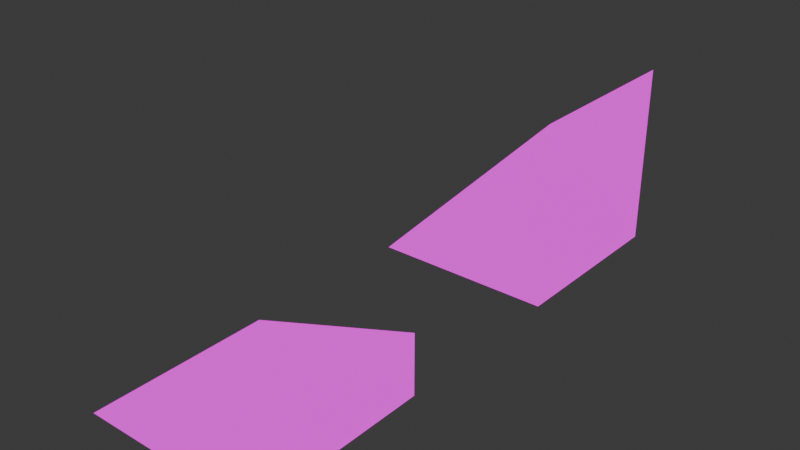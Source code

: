 # Source: Modelling.blend  (saved by Blender 5.1.29; exported with 4.5.12 LTS)
import bpy
from mathutils import Matrix  # noqa: F401  (used for matrix-valued properties, if any)

bpy.ops.wm.read_factory_settings(use_empty=True)
scene = bpy.context.scene
scene.name = 'Scene'

# ---- collections
col_example = bpy.data.collections.new('EXAMPLE'); scene.collection.children.link(col_example)
col_collection = bpy.data.collections.new('Collection'); scene.collection.children.link(col_collection)

# ---- images (referenced by path relative to the original .blend; pixels are not part of the script)
import os
ASSET_DIR = os.environ.get("B2B_ASSET_DIR", "")  # directory of the original .blend (textures are referenced by path, not embedded)
HERE = os.path.dirname(os.path.abspath(__file__))  # packed textures are extracted next to this script under _unpacked/

def load_image(name, relpath, width, height, colorspace="sRGB"):
    """Load a texture the original file referenced (path relative to the .blend, or extracted next to this script)."""
    p = next((c for c in (os.path.join(HERE, relpath), os.path.join(ASSET_DIR, relpath)) if relpath and os.path.exists(c)), "")
    if p:
        img = bpy.data.images.load(p, check_existing=True)
        img.name = name
    else:  # same state as the original file: an image datablock whose file is absent (Cycles renders it pink)
        img = bpy.data.images.new(name, width, height)
        img.source = "FILE"
        img.filepath = "//" + (relpath or name)
    img.colorspace_settings.name = colorspace
    return img
img_material_shape_png_001 = load_image('material_shape.png.001', 'material_shape.png', 1024, 1024, 'sRGB')

# ---- materials (node trees are filled in below, after node groups)
mat_base = bpy.data.materials.new('BASE')
mat_base.alpha_threshold = 0.0
mat_base.use_backface_culling_lightprobe_volume = False
mat_base.roughness = 0.5
mat_base.line_color = (0.0, 0.0, 0.0, 1.0)

# ---- material node trees
mat_base.use_nodes = True; mat_base.node_tree.nodes.clear()
_N = mat_base.node_tree.nodes; _L = mat_base.node_tree.links
n0 = _N.new('ShaderNodeOutputMaterial'); n0.name = 'Material Output'; n0.location = (200, 100)
n1 = _N.new('ShaderNodeTexImage'); n1.name = 'Image Texture'; n1.location = (-80, 100)
n1.image = img_material_shape_png_001
n1.interpolation = 'Closest'
n1.extension = 'CLIP'
_L.new(n1.outputs[0], n0.inputs[0])
n0.is_active_output = True

# ---- world
world_world = bpy.data.worlds.new('World'); scene.world = world_world
world_world.use_nodes = True; world_world.node_tree.nodes.clear()
_N = world_world.node_tree.nodes; _L = world_world.node_tree.links
n0 = _N.new('ShaderNodeOutputWorld'); n0.name = 'World Output'; n0.location = (200, 100)
n1 = _N.new('ShaderNodeBackground'); n1.name = 'Background'; n1.location = (-200, 100)
n1.inputs[0].default_value = (0.05088, 0.05088, 0.05088, 1.0)
_L.new(n1.outputs[0], n0.inputs[0])
n0.is_active_output = True
world_world.color = (0.05088, 0.05088, 0.05088)
world_world.sun_shadow_jitter_overblur = 0.0

# ---- meshes
me_materialshapeslopegeometry = bpy.data.meshes.new('MaterialShapeSlopeGeometry')
me_materialshapeslopegeometry.from_pydata([(0.0, 0.0, 0.0), (1.0, 0.0, 0.0), (1.0, 0.0, 1.0), (0.0, 0.0, 1.0), (1.0, 1.0, 0.0), (1.0, 1.0, 1.0), (1.0, 0.0, 1.0), (0.0, 0.0, 1.0), (1.0, 1.0, 1.0), (1.0, 1.0, 0.0), (0.0, 0.0, 0.0), (1.0, 0.0, 0.0), (0.0, 0.0, 1.0), (1.0, 0.0, 1.0)], [], [(0, 1, 2, 3), (1, 4, 5, 6), (0, 7, 8, 9), (10, 9, 11), (12, 13, 8)])
_uv = me_materialshapeslopegeometry.uv_layers.new(name='UVMap')
_uv.uv.foreach_set('vector', [0.0, 1.0, 1.0, 1.0, 1.0, 0.0, 0.0, 0.0, 1.0, 1.0, 1.0, 0.0, 0.0, 0.0, 0.0, 1.0, 0.0, 1.0, 1.0, 1.0, 1.0, 0.0, 0.0, 0.0, 1.0, 1.0, 0.0, 0.0, 0.0, 1.0, 0.0, 1.0, 1.0, 1.0, 1.0, 0.0])
me_materialshapeslopegeometry.materials.append(mat_base)
me_materialshapeslopegeometry.update()
me_thirdslopefirstgeometry = bpy.data.meshes.new('ThirdSlopeFirstGeometry')
me_thirdslopefirstgeometry.from_pydata([(0.0, 0.0, 0.0), (0.0, 0.0, 1.0), (1.0, 0.0, 1.0), (1.0, 0.0, 0.0), (1.0, 0.3333, 0.0), (1.0, 0.3333, 1.0)], [], [(0, 3, 2, 1), (3, 4, 5, 2), (0, 1, 5, 4), (0, 4, 3), (1, 2, 5)])
_uv = me_thirdslopefirstgeometry.uv_layers.new(name='UVMap')
_uv.uv.foreach_set('vector', [0.0, 1.0, 1.0, 1.0, 1.0, 0.0, 0.0, 0.0, 1.0, 1.0, 1.0, 0.6667, 0.0, 0.6667, 0.0, 1.0, 0.0, 1.0, 1.0, 1.0, 1.0, 0.0, 0.0, 0.0, 1.0, 1.0, 0.0, 0.6667, 0.0, 1.0, 0.0, 1.0, 1.0, 1.0, 1.0, 0.6667])
me_thirdslopefirstgeometry.materials.append(mat_base)
me_thirdslopefirstgeometry.update()

# ---- objects
ob_example = bpy.data.objects.new('Example', me_materialshapeslopegeometry)
ob_thirdslopefirstgeometry = bpy.data.objects.new('ThirdSlopeFirstGeometry', me_thirdslopefirstgeometry)

# ---- transforms, parenting, visibility, modifiers, constraints
ob_example.location = (0.0, 2.0, 0.0)
ob_example.rotation_euler = (1.571, -0.0, 0.0)
ob_thirdslopefirstgeometry.location = (0.0, 0.0, 0.0)
ob_thirdslopefirstgeometry.rotation_euler = (1.571, -0.0, 0.0)

# ---- collection membership
col_example.objects.link(ob_example)
col_collection.objects.link(ob_thirdslopefirstgeometry)

# ---- scene / render settings (as saved in the file)
scene.frame_start = 1; scene.frame_end = 250; scene.frame_set(1)
scene.render.engine = 'CYCLES'
scene.render.bake_bias = 0.0
scene.render.bake_samples = 0
scene.cycles.use_denoising = False
scene.cycles.samples = 1
scene.cycles.sampling_pattern = 'TABULATED_SOBOL'
scene.cycles.use_adaptive_sampling = False
scene.cycles.adaptive_threshold = 1.0
scene.cycles.max_bounces = 0
scene.eevee.use_volume_custom_range = False
bpy.context.view_layer.update()

# ---- added for rendering (the .blend has no active camera and no usable light): camera, sun
cam_auto = bpy.data.cameras.new('AutoCamera')
cam_auto.lens = 50.0
cam_auto.sensor_width = 36.0
cam_auto.clip_end = 1000.0
ob_auto_camera = bpy.data.objects.new('AutoCamera', cam_auto)
scene.collection.objects.link(ob_auto_camera)
ob_auto_camera.location = (3.56862, -3.18235, 2.9549)
ob_auto_camera.rotation_euler = (1.09748, -7.21219e-08, 0.694738)
scene.camera = ob_auto_camera
light_auto_sun = bpy.data.lights.new('AutoSun', 'SUN')
light_auto_sun.energy = 3.0
light_auto_sun.angle = 0.0523599
ob_auto_sun = bpy.data.objects.new('AutoSun', light_auto_sun)
scene.collection.objects.link(ob_auto_sun)
ob_auto_sun.rotation_euler = (0.872665, 0.174533, 0.523599)
bpy.context.view_layer.update()
